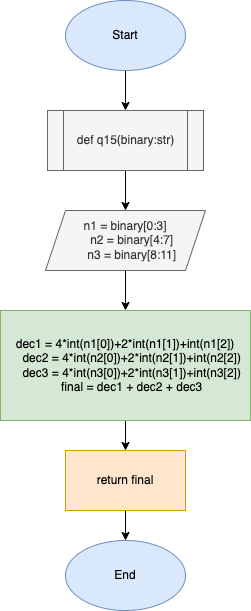

The diagram above was exported from draw.io. Its source (the exported page's mxGraphModel, read from the mxfile embedded in the PNG):
<mxGraphModel dx="946" dy="614" grid="1" gridSize="10" guides="1" tooltips="1" connect="1" arrows="1" fold="1" page="1" pageScale="1" pageWidth="827" pageHeight="1169" math="0" shadow="0">
  <root>
    <mxCell id="0" />
    <mxCell id="1" parent="0" />
    <mxCell id="93jfO_OdMrw2Wfe74E94-3" value="" style="edgeStyle=orthogonalEdgeStyle;rounded=0;orthogonalLoop=1;jettySize=auto;html=1;" edge="1" parent="1" source="93jfO_OdMrw2Wfe74E94-1" target="93jfO_OdMrw2Wfe74E94-2">
      <mxGeometry relative="1" as="geometry" />
    </mxCell>
    <mxCell id="93jfO_OdMrw2Wfe74E94-1" value="Start" style="ellipse;whiteSpace=wrap;html=1;fillColor=#dae8fc;strokeColor=#6c8ebf;" vertex="1" parent="1">
      <mxGeometry x="354" y="60" width="120" height="70" as="geometry" />
    </mxCell>
    <mxCell id="93jfO_OdMrw2Wfe74E94-5" value="" style="edgeStyle=orthogonalEdgeStyle;rounded=0;orthogonalLoop=1;jettySize=auto;html=1;" edge="1" parent="1" source="93jfO_OdMrw2Wfe74E94-2" target="93jfO_OdMrw2Wfe74E94-4">
      <mxGeometry relative="1" as="geometry" />
    </mxCell>
    <mxCell id="93jfO_OdMrw2Wfe74E94-2" value="def q15(binary:str)" style="shape=process;whiteSpace=wrap;html=1;backgroundOutline=1;fillColor=#f5f5f5;fontColor=#333333;strokeColor=#666666;" vertex="1" parent="1">
      <mxGeometry x="336" y="170" width="156" height="60" as="geometry" />
    </mxCell>
    <mxCell id="93jfO_OdMrw2Wfe74E94-7" value="" style="edgeStyle=orthogonalEdgeStyle;rounded=0;orthogonalLoop=1;jettySize=auto;html=1;" edge="1" parent="1" source="93jfO_OdMrw2Wfe74E94-4" target="93jfO_OdMrw2Wfe74E94-6">
      <mxGeometry relative="1" as="geometry" />
    </mxCell>
    <mxCell id="93jfO_OdMrw2Wfe74E94-4" value="&lt;div&gt;n1 = binary[0:3]&lt;/div&gt;&lt;div&gt;&amp;nbsp; &amp;nbsp; n2 = binary[4:7]&lt;/div&gt;&lt;div&gt;&amp;nbsp; &amp;nbsp; n3 = binary[8:11]&lt;/div&gt;" style="shape=parallelogram;perimeter=parallelogramPerimeter;whiteSpace=wrap;html=1;fixedSize=1;fillColor=#f5f5f5;fontColor=#333333;strokeColor=#666666;" vertex="1" parent="1">
      <mxGeometry x="334" y="270" width="160" height="60" as="geometry" />
    </mxCell>
    <mxCell id="93jfO_OdMrw2Wfe74E94-9" value="" style="edgeStyle=orthogonalEdgeStyle;rounded=0;orthogonalLoop=1;jettySize=auto;html=1;" edge="1" parent="1" source="93jfO_OdMrw2Wfe74E94-6" target="93jfO_OdMrw2Wfe74E94-8">
      <mxGeometry relative="1" as="geometry" />
    </mxCell>
    <mxCell id="93jfO_OdMrw2Wfe74E94-6" value="&lt;div&gt;dec1 = 4*int(n1[0])+2*int(n1[1])+int(n1[2])&lt;/div&gt;&lt;div&gt;&amp;nbsp; &amp;nbsp; dec2 = 4*int(n2[0])+2*int(n2[1])+int(n2[2])&lt;/div&gt;&lt;div&gt;&amp;nbsp; &amp;nbsp; dec3 = 4*int(n3[0])+2*int(n3[1])+int(n3[2])&lt;/div&gt;&lt;div&gt;&amp;nbsp; &amp;nbsp; final = dec1 + dec2 + dec3&lt;/div&gt;" style="rounded=0;whiteSpace=wrap;html=1;fillColor=#d5e8d4;strokeColor=#82b366;" vertex="1" parent="1">
      <mxGeometry x="289" y="370" width="250" height="110" as="geometry" />
    </mxCell>
    <mxCell id="93jfO_OdMrw2Wfe74E94-11" value="" style="edgeStyle=orthogonalEdgeStyle;rounded=0;orthogonalLoop=1;jettySize=auto;html=1;" edge="1" parent="1" source="93jfO_OdMrw2Wfe74E94-8" target="93jfO_OdMrw2Wfe74E94-10">
      <mxGeometry relative="1" as="geometry" />
    </mxCell>
    <mxCell id="93jfO_OdMrw2Wfe74E94-8" value="return final" style="rounded=0;whiteSpace=wrap;html=1;fillColor=#ffe6cc;strokeColor=#d79b00;" vertex="1" parent="1">
      <mxGeometry x="354" y="510" width="120" height="60" as="geometry" />
    </mxCell>
    <mxCell id="93jfO_OdMrw2Wfe74E94-10" value="End" style="ellipse;whiteSpace=wrap;html=1;fillColor=#dae8fc;strokeColor=#6c8ebf;" vertex="1" parent="1">
      <mxGeometry x="354" y="600" width="120" height="70" as="geometry" />
    </mxCell>
  </root>
</mxGraphModel>